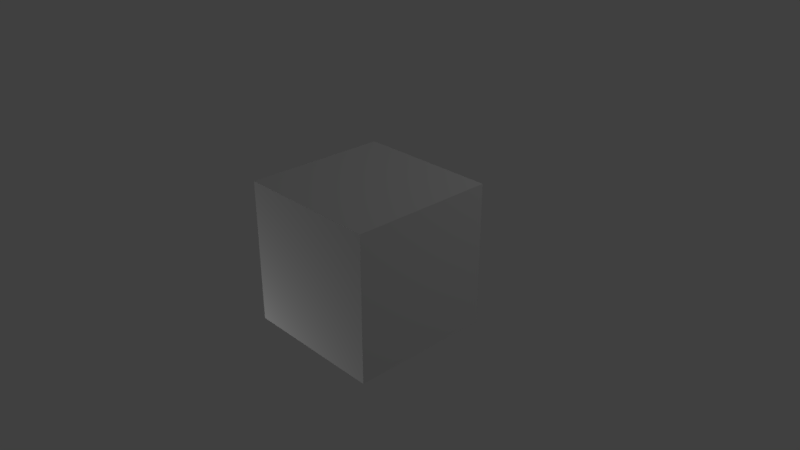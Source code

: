 # Source: axes_test.blend  (saved by Blender 2.78.0; exported with 4.5.12 LTS)
import bpy
from mathutils import Matrix  # noqa: F401  (used for matrix-valued properties, if any)

bpy.ops.wm.read_factory_settings(use_empty=True)
scene = bpy.context.scene
scene.name = 'Scene'

# ---- collections
col_collection_1 = bpy.data.collections.new('Collection 1'); scene.collection.children.link(col_collection_1)

# ---- materials (node trees are filled in below, after node groups)
mat_test = bpy.data.materials.new('test')
mat_test.alpha_threshold = 0.0
mat_test.use_transparent_shadow = False
mat_test.preview_render_type = 'CUBE'
mat_test.roughness = 0.5
mat_test.line_color = (0.0, 0.0, 0.0, 1.0)

# ---- material node trees

# ---- world
world_world = bpy.data.worlds.new('World'); scene.world = world_world
world_world.color = (0.05088, 0.05088, 0.05088)
world_world.use_sun_shadow = False
world_world.sun_shadow_jitter_overblur = 0.0
world_world.cycles.sampling_method = 'MANUAL'

# ---- cameras
cam_camera = bpy.data.cameras.new('Camera')
cam_camera.clip_end = 100.0
cam_camera.lens = 35.0
cam_camera.sensor_width = 32.0
cam_camera.sensor_height = 18.0
cam_camera.ortho_scale = 7.314
cam_camera.dof.focus_distance = 0.0
cam_camera.dof.aperture_fstop = 128.0

# ---- lights
light_lamp = bpy.data.lights.new('Lamp', 'POINT')
light_lamp.transmission_factor = 0.0
light_lamp.cutoff_distance = 30.0
light_lamp.energy = 100.0
light_lamp.shadow_buffer_clip_start = 1.001
light_lamp.shadow_soft_size = 0.1
light_lamp.shadow_maximum_resolution = 0.006
light_lamp.use_absolute_resolution = True
light_lamp_001 = bpy.data.lights.new('Lamp.001', 'POINT')
light_lamp_001.transmission_factor = 0.0
light_lamp_001.cutoff_distance = 30.0
light_lamp_001.energy = 100.0
light_lamp_001.shadow_buffer_clip_start = 1.001
light_lamp_001.shadow_soft_size = 0.1
light_lamp_001.shadow_maximum_resolution = 0.006
light_lamp_001.use_absolute_resolution = True

# ---- meshes
me_cube = bpy.data.meshes.new('Cube')
me_cube.from_pydata([(1.0, 1.0, -1.0), (1.0, -1.0, -1.0), (-1.0, -1.0, -1.0), (-1.0, 1.0, -1.0), (1.0, 1.0, 1.0), (1.0, -1.0, 1.0), (-1.0, -1.0, 1.0), (-1.0, 1.0, 1.0)], [], [(0, 1, 2, 3), (4, 7, 6, 5), (0, 4, 5, 1), (1, 5, 6, 2), (2, 6, 7, 3), (4, 0, 3, 7)])
_uv = me_cube.uv_layers.new(name='UVMap')
_uv.uv.foreach_set('vector', [0.6667, 0.0, 0.6667, 0.5, 0.3333, 0.5, 0.3333, 0.0, 0.6667, 1.0, 0.3333, 1.0, 0.3333, 0.5, 0.6667, 0.5, 0.3333, 0.5, 0.3333, 1.0, 0.0, 1.0, 0.0, 0.5, 1.0, 0.5, 1.0, 1.0, 0.6667, 1.0, 0.6667, 0.5, 0.3333, 0.0, 0.3333, 0.5, 0.0, 0.5, 0.0, 0.0, 0.6667, 0.5, 0.6667, 0.0, 1.0, 0.0, 1.0, 0.5])
me_cube.materials.append(mat_test)
me_cube.use_remesh_preserve_volume = False
me_cube.use_remesh_preserve_attributes = False
me_cube.use_mirror_vertex_groups = False
me_cube.update()

# ---- objects
ob_test = bpy.data.objects.new('test', me_cube)
ob_lamp = bpy.data.objects.new('Lamp', light_lamp)
ob_camera = bpy.data.objects.new('Camera', cam_camera)
ob_lamp_001 = bpy.data.objects.new('Lamp.001', light_lamp_001)

# ---- transforms, parenting, visibility, modifiers, constraints
ob_test.location = (0.0, 0.0, 0.0)
ob_test.lock_rotations_4d = False
ob_test.empty_display_type = 'ARROWS'
ob_test.lineart.crease_threshold = 0.0
ob_lamp.location = (4.076, 4.696, 5.904)
ob_lamp.rotation_euler = (0.6503, 0.05522, 1.866)
ob_lamp.lock_rotations_4d = False
ob_lamp.empty_display_type = 'ARROWS'
ob_lamp.color = (0.0, 0.0, 0.0, 0.0)
ob_lamp.lineart.crease_threshold = 0.0
ob_camera.location = (7.481, -6.508, 5.344)
ob_camera.rotation_euler = (1.109, 0.0, 0.8149)
ob_camera.lock_rotations_4d = False
ob_camera.empty_display_type = 'ARROWS'
ob_camera.color = (0.0, 0.0, 0.0, 0.0)
ob_camera.display_type = 'WIRE'
ob_camera.lineart.crease_threshold = 0.0
ob_lamp_001.location = (-2.406, -2.355, -3.255)
ob_lamp_001.rotation_euler = (0.6503, 0.05522, 1.866)
ob_lamp_001.lock_rotations_4d = False
ob_lamp_001.empty_display_type = 'ARROWS'
ob_lamp_001.color = (0.0, 0.0, 0.0, 0.0)
ob_lamp_001.lineart.crease_threshold = 0.0

# ---- collection membership
col_collection_1.objects.link(ob_test)
col_collection_1.objects.link(ob_lamp)
col_collection_1.objects.link(ob_camera)
col_collection_1.objects.link(ob_lamp_001)

# ---- scene / render settings (as saved in the file)
scene.camera = ob_camera
scene.frame_start = 1; scene.frame_end = 250; scene.frame_set(56)
scene.render.engine = 'BLENDER_EEVEE_NEXT'
scene.render.resolution_percentage = 50
scene.render.dither_intensity = 0.0
scene.cycles.use_denoising = False
scene.cycles.samples = 128
scene.cycles.sampling_pattern = 'TABULATED_SOBOL'
scene.cycles.light_sampling_threshold = 0.0
scene.cycles.use_adaptive_sampling = False
scene.cycles.use_light_tree = False
scene.cycles.blur_glossy = 0.0
scene.cycles.sample_clamp_indirect = 0.0
scene.view_settings.view_transform = 'Standard'
bpy.context.view_layer.update()
